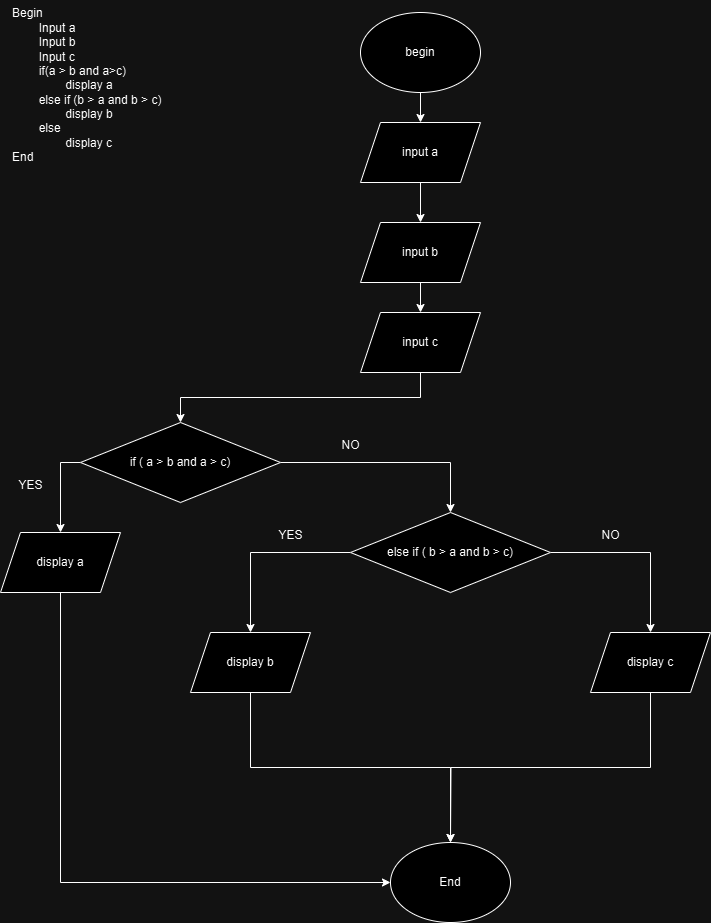

The diagram above was exported from draw.io. Its source (the exported page's mxGraphModel, read from the mxfile embedded in the PNG):
<mxGraphModel dx="1042" dy="1669" grid="1" gridSize="10" guides="1" tooltips="1" connect="1" arrows="1" fold="1" page="1" pageScale="1" pageWidth="850" pageHeight="1100" math="0" shadow="0">
  <root>
    <mxCell id="0" />
    <mxCell id="1" parent="0" />
    <mxCell id="HE9aQ2gVoxCR6BCnf_lH-1" value="Begin&lt;div&gt;&lt;span style=&quot;white-space: pre;&quot;&gt;&#09;&lt;/span&gt;Input a&lt;br&gt;&lt;/div&gt;&lt;div&gt;&lt;span style=&quot;white-space: pre;&quot;&gt;&#09;&lt;/span&gt;Input b&lt;br&gt;&lt;/div&gt;&lt;div&gt;&lt;span style=&quot;white-space: pre;&quot;&gt;&#09;&lt;/span&gt;Input c&lt;br&gt;&lt;/div&gt;&lt;div&gt;&lt;span style=&quot;white-space: pre;&quot;&gt;&#09;&lt;/span&gt;if(a &amp;gt; b and a&amp;gt;c)&lt;br&gt;&lt;/div&gt;&lt;div&gt;&lt;span style=&quot;white-space: pre;&quot;&gt;&#09;&lt;/span&gt;&lt;span style=&quot;white-space: pre;&quot;&gt;&#09;&lt;/span&gt;display a&lt;br&gt;&lt;/div&gt;&lt;div&gt;&lt;span style=&quot;white-space: pre;&quot;&gt;&#09;&lt;/span&gt;else if (b &amp;gt; a and b &amp;gt; c)&lt;br&gt;&lt;/div&gt;&lt;div&gt;&lt;span style=&quot;white-space: pre;&quot;&gt;&#09;&lt;/span&gt;&lt;span style=&quot;white-space: pre;&quot;&gt;&#09;&lt;/span&gt;display b&lt;br&gt;&lt;/div&gt;&lt;div&gt;&lt;span style=&quot;white-space: pre;&quot;&gt;&#09;&lt;/span&gt;else&lt;br&gt;&lt;/div&gt;&lt;div&gt;&lt;span style=&quot;white-space: pre;&quot;&gt;&#09;&lt;/span&gt;&lt;span style=&quot;white-space: pre;&quot;&gt;&#09;&lt;/span&gt;display c&lt;br&gt;&lt;/div&gt;&lt;div&gt;End&lt;/div&gt;" style="text;html=1;align=left;verticalAlign=middle;resizable=0;points=[];autosize=1;strokeColor=none;fillColor=none;" parent="1" vertex="1">
      <mxGeometry x="40" y="-12" width="170" height="170" as="geometry" />
    </mxCell>
    <mxCell id="HE9aQ2gVoxCR6BCnf_lH-4" style="edgeStyle=orthogonalEdgeStyle;rounded=0;orthogonalLoop=1;jettySize=auto;html=1;exitX=0.5;exitY=1;exitDx=0;exitDy=0;entryX=0.5;entryY=0;entryDx=0;entryDy=0;" parent="1" source="HE9aQ2gVoxCR6BCnf_lH-2" target="HE9aQ2gVoxCR6BCnf_lH-3" edge="1">
      <mxGeometry relative="1" as="geometry" />
    </mxCell>
    <mxCell id="HE9aQ2gVoxCR6BCnf_lH-2" value="begin" style="ellipse;whiteSpace=wrap;html=1;" parent="1" vertex="1">
      <mxGeometry x="390" width="120" height="80" as="geometry" />
    </mxCell>
    <mxCell id="HE9aQ2gVoxCR6BCnf_lH-7" style="edgeStyle=orthogonalEdgeStyle;rounded=0;orthogonalLoop=1;jettySize=auto;html=1;exitX=0.5;exitY=1;exitDx=0;exitDy=0;entryX=0.5;entryY=0;entryDx=0;entryDy=0;" parent="1" source="HE9aQ2gVoxCR6BCnf_lH-3" target="HE9aQ2gVoxCR6BCnf_lH-5" edge="1">
      <mxGeometry relative="1" as="geometry" />
    </mxCell>
    <mxCell id="HE9aQ2gVoxCR6BCnf_lH-3" value="input a" style="shape=parallelogram;perimeter=parallelogramPerimeter;whiteSpace=wrap;html=1;fixedSize=1;" parent="1" vertex="1">
      <mxGeometry x="390" y="110" width="120" height="60" as="geometry" />
    </mxCell>
    <mxCell id="HE9aQ2gVoxCR6BCnf_lH-9" style="edgeStyle=orthogonalEdgeStyle;rounded=0;orthogonalLoop=1;jettySize=auto;html=1;exitX=0.5;exitY=1;exitDx=0;exitDy=0;entryX=0.5;entryY=0;entryDx=0;entryDy=0;" parent="1" source="HE9aQ2gVoxCR6BCnf_lH-5" target="HE9aQ2gVoxCR6BCnf_lH-8" edge="1">
      <mxGeometry relative="1" as="geometry" />
    </mxCell>
    <mxCell id="HE9aQ2gVoxCR6BCnf_lH-5" value="input b" style="shape=parallelogram;perimeter=parallelogramPerimeter;whiteSpace=wrap;html=1;fixedSize=1;" parent="1" vertex="1">
      <mxGeometry x="390" y="210" width="120" height="60" as="geometry" />
    </mxCell>
    <mxCell id="HE9aQ2gVoxCR6BCnf_lH-13" style="edgeStyle=orthogonalEdgeStyle;rounded=0;orthogonalLoop=1;jettySize=auto;html=1;exitX=0.5;exitY=1;exitDx=0;exitDy=0;entryX=0.5;entryY=0;entryDx=0;entryDy=0;" parent="1" source="HE9aQ2gVoxCR6BCnf_lH-8" target="HE9aQ2gVoxCR6BCnf_lH-10" edge="1">
      <mxGeometry relative="1" as="geometry" />
    </mxCell>
    <mxCell id="HE9aQ2gVoxCR6BCnf_lH-8" value="input c" style="shape=parallelogram;perimeter=parallelogramPerimeter;whiteSpace=wrap;html=1;fixedSize=1;" parent="1" vertex="1">
      <mxGeometry x="390" y="300" width="120" height="60" as="geometry" />
    </mxCell>
    <mxCell id="HE9aQ2gVoxCR6BCnf_lH-15" style="edgeStyle=orthogonalEdgeStyle;rounded=0;orthogonalLoop=1;jettySize=auto;html=1;exitX=0;exitY=0.5;exitDx=0;exitDy=0;entryX=0.5;entryY=0;entryDx=0;entryDy=0;" parent="1" source="HE9aQ2gVoxCR6BCnf_lH-10" target="HE9aQ2gVoxCR6BCnf_lH-14" edge="1">
      <mxGeometry relative="1" as="geometry" />
    </mxCell>
    <mxCell id="HE9aQ2gVoxCR6BCnf_lH-17" style="edgeStyle=orthogonalEdgeStyle;rounded=0;orthogonalLoop=1;jettySize=auto;html=1;exitX=1;exitY=0.5;exitDx=0;exitDy=0;entryX=0.5;entryY=0;entryDx=0;entryDy=0;" parent="1" source="HE9aQ2gVoxCR6BCnf_lH-10" target="HE9aQ2gVoxCR6BCnf_lH-16" edge="1">
      <mxGeometry relative="1" as="geometry" />
    </mxCell>
    <mxCell id="HE9aQ2gVoxCR6BCnf_lH-10" value="if ( a &amp;gt; b and a &amp;gt; c)" style="rhombus;whiteSpace=wrap;html=1;" parent="1" vertex="1">
      <mxGeometry x="110" y="410" width="200" height="80" as="geometry" />
    </mxCell>
    <mxCell id="HE9aQ2gVoxCR6BCnf_lH-27" style="edgeStyle=orthogonalEdgeStyle;rounded=0;orthogonalLoop=1;jettySize=auto;html=1;exitX=0.5;exitY=1;exitDx=0;exitDy=0;entryX=0;entryY=0.5;entryDx=0;entryDy=0;" parent="1" source="HE9aQ2gVoxCR6BCnf_lH-14" target="HE9aQ2gVoxCR6BCnf_lH-23" edge="1">
      <mxGeometry relative="1" as="geometry" />
    </mxCell>
    <mxCell id="HE9aQ2gVoxCR6BCnf_lH-14" value="display a" style="shape=parallelogram;perimeter=parallelogramPerimeter;whiteSpace=wrap;html=1;fixedSize=1;" parent="1" vertex="1">
      <mxGeometry x="30" y="520" width="120" height="60" as="geometry" />
    </mxCell>
    <mxCell id="HE9aQ2gVoxCR6BCnf_lH-19" style="edgeStyle=orthogonalEdgeStyle;rounded=0;orthogonalLoop=1;jettySize=auto;html=1;exitX=0;exitY=0.5;exitDx=0;exitDy=0;entryX=0.5;entryY=0;entryDx=0;entryDy=0;" parent="1" source="HE9aQ2gVoxCR6BCnf_lH-16" target="HE9aQ2gVoxCR6BCnf_lH-18" edge="1">
      <mxGeometry relative="1" as="geometry" />
    </mxCell>
    <mxCell id="HE9aQ2gVoxCR6BCnf_lH-22" style="edgeStyle=orthogonalEdgeStyle;rounded=0;orthogonalLoop=1;jettySize=auto;html=1;exitX=1;exitY=0.5;exitDx=0;exitDy=0;entryX=0.5;entryY=0;entryDx=0;entryDy=0;" parent="1" source="HE9aQ2gVoxCR6BCnf_lH-16" target="HE9aQ2gVoxCR6BCnf_lH-21" edge="1">
      <mxGeometry relative="1" as="geometry" />
    </mxCell>
    <mxCell id="HE9aQ2gVoxCR6BCnf_lH-16" value="else if ( b &amp;gt; a and b &amp;gt; c)" style="rhombus;whiteSpace=wrap;html=1;" parent="1" vertex="1">
      <mxGeometry x="380" y="500" width="200" height="80" as="geometry" />
    </mxCell>
    <mxCell id="HE9aQ2gVoxCR6BCnf_lH-25" style="edgeStyle=orthogonalEdgeStyle;rounded=0;orthogonalLoop=1;jettySize=auto;html=1;exitX=0.5;exitY=1;exitDx=0;exitDy=0;entryX=0.5;entryY=0;entryDx=0;entryDy=0;" parent="1" source="HE9aQ2gVoxCR6BCnf_lH-18" target="HE9aQ2gVoxCR6BCnf_lH-23" edge="1">
      <mxGeometry relative="1" as="geometry" />
    </mxCell>
    <mxCell id="HE9aQ2gVoxCR6BCnf_lH-18" value="display b" style="shape=parallelogram;perimeter=parallelogramPerimeter;whiteSpace=wrap;html=1;fixedSize=1;" parent="1" vertex="1">
      <mxGeometry x="220" y="620" width="120" height="60" as="geometry" />
    </mxCell>
    <mxCell id="HE9aQ2gVoxCR6BCnf_lH-26" style="edgeStyle=orthogonalEdgeStyle;rounded=0;orthogonalLoop=1;jettySize=auto;html=1;exitX=0.5;exitY=1;exitDx=0;exitDy=0;" parent="1" source="HE9aQ2gVoxCR6BCnf_lH-21" edge="1">
      <mxGeometry relative="1" as="geometry">
        <mxPoint x="480" y="830" as="targetPoint" />
      </mxGeometry>
    </mxCell>
    <mxCell id="HE9aQ2gVoxCR6BCnf_lH-21" value="display c" style="shape=parallelogram;perimeter=parallelogramPerimeter;whiteSpace=wrap;html=1;fixedSize=1;" parent="1" vertex="1">
      <mxGeometry x="620" y="620" width="120" height="60" as="geometry" />
    </mxCell>
    <mxCell id="HE9aQ2gVoxCR6BCnf_lH-23" value="End" style="ellipse;whiteSpace=wrap;html=1;" parent="1" vertex="1">
      <mxGeometry x="420" y="830" width="120" height="80" as="geometry" />
    </mxCell>
    <mxCell id="HE9aQ2gVoxCR6BCnf_lH-28" value="YES" style="text;html=1;align=center;verticalAlign=middle;resizable=0;points=[];autosize=1;strokeColor=none;fillColor=none;" parent="1" vertex="1">
      <mxGeometry x="35" y="458" width="50" height="30" as="geometry" />
    </mxCell>
    <mxCell id="HE9aQ2gVoxCR6BCnf_lH-29" value="NO" style="text;html=1;align=center;verticalAlign=middle;resizable=0;points=[];autosize=1;strokeColor=none;fillColor=none;" parent="1" vertex="1">
      <mxGeometry x="360" y="418" width="40" height="30" as="geometry" />
    </mxCell>
    <mxCell id="HE9aQ2gVoxCR6BCnf_lH-30" value="YES" style="text;html=1;align=center;verticalAlign=middle;resizable=0;points=[];autosize=1;strokeColor=none;fillColor=none;" parent="1" vertex="1">
      <mxGeometry x="295" y="508" width="50" height="30" as="geometry" />
    </mxCell>
    <mxCell id="HE9aQ2gVoxCR6BCnf_lH-31" value="NO" style="text;html=1;align=center;verticalAlign=middle;resizable=0;points=[];autosize=1;strokeColor=none;fillColor=none;" parent="1" vertex="1">
      <mxGeometry x="620" y="508" width="40" height="30" as="geometry" />
    </mxCell>
  </root>
</mxGraphModel>